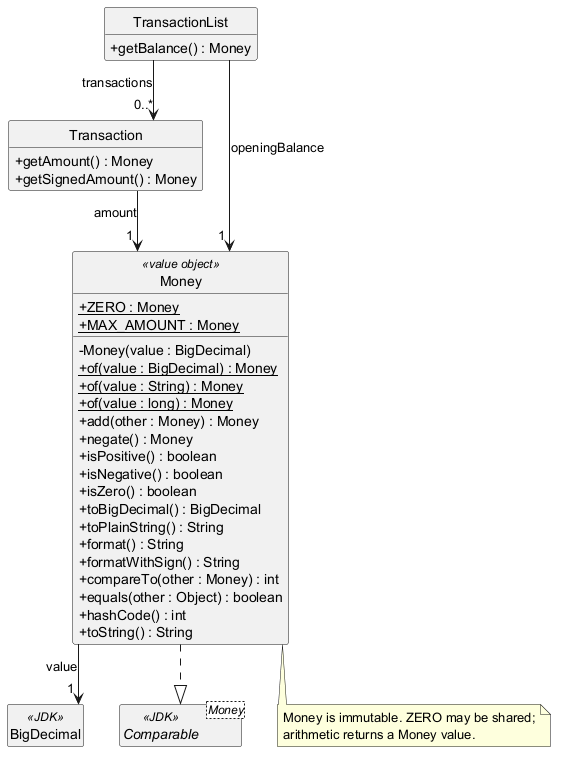

The diagram above was rendered by PlantUML. Its source (embedded in the PNG):
@startuml MoneyClassDiagram
' @@author nkyjStar
' All Money methods are shown; formatting constants and unrelated collaborator members are omitted.
' Multiplicities describe references held by one instance of the class at the opposite end.
hide circle
hide empty members
skinparam shadowing false
skinparam classAttributeIconSize 0
skinparam linetype ortho

class TransactionList {
    + getBalance() : Money
}

class Transaction {
    + getAmount() : Money
    + getSignedAmount() : Money
}

class Money <<value object>> {
    + {static} ZERO : Money
    + {static} MAX_AMOUNT : Money
    - Money(value : BigDecimal)
    + {static} of(value : BigDecimal) : Money
    + {static} of(value : String) : Money
    + {static} of(value : long) : Money
    + add(other : Money) : Money
    + negate() : Money
    + isPositive() : boolean
    + isNegative() : boolean
    + isZero() : boolean
    + toBigDecimal() : BigDecimal
    + toPlainString() : String
    + format() : String
    + formatWithSign() : String
    + compareTo(other : Money) : int
    + equals(other : Object) : boolean
    + hashCode() : int
    + toString() : String
}

class BigDecimal <<JDK>>
interface "Comparable<Money>" as ComparableMoney <<JDK>>

TransactionList --> "0..*  " Transaction : transactions
TransactionList --> "1  " Money : openingBalance
Transaction --> "1 " Money : amount
Money --> "1   " BigDecimal : value
Money ..|> ComparableMoney

note bottom of Money
  Money is immutable. ZERO may be shared;
  arithmetic returns a Money value.
end note
@enduml